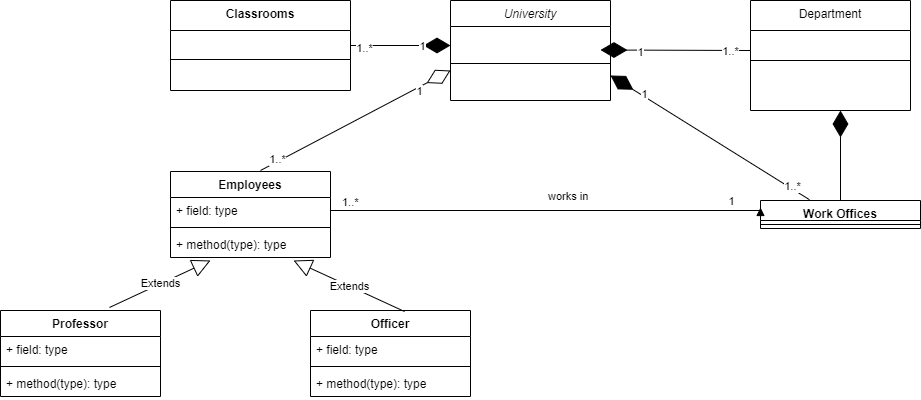

The diagram above was exported from draw.io. Its source (the exported page's mxGraphModel, read from the mxfile embedded in the PNG):
<mxGraphModel dx="2249" dy="786" grid="1" gridSize="10" guides="1" tooltips="1" connect="1" arrows="1" fold="1" page="1" pageScale="1" pageWidth="827" pageHeight="1169" math="0" shadow="0">
  <root>
    <mxCell id="WIyWlLk6GJQsqaUBKTNV-0" />
    <mxCell id="WIyWlLk6GJQsqaUBKTNV-1" parent="WIyWlLk6GJQsqaUBKTNV-0" />
    <mxCell id="zkfFHV4jXpPFQw0GAbJ--0" value="University" style="swimlane;fontStyle=2;align=center;verticalAlign=top;childLayout=stackLayout;horizontal=1;startSize=26;horizontalStack=0;resizeParent=1;resizeLast=0;collapsible=1;marginBottom=0;rounded=0;shadow=0;strokeWidth=1;" parent="WIyWlLk6GJQsqaUBKTNV-1" vertex="1">
      <mxGeometry x="240" y="50" width="160" height="100" as="geometry">
        <mxRectangle x="230" y="140" width="160" height="26" as="alternateBounds" />
      </mxGeometry>
    </mxCell>
    <mxCell id="zkfFHV4jXpPFQw0GAbJ--4" value="" style="line;html=1;strokeWidth=1;align=left;verticalAlign=middle;spacingTop=-1;spacingLeft=3;spacingRight=3;rotatable=0;labelPosition=right;points=[];portConstraint=eastwest;" parent="zkfFHV4jXpPFQw0GAbJ--0" vertex="1">
      <mxGeometry y="26" width="160" height="74" as="geometry" />
    </mxCell>
    <mxCell id="zkfFHV4jXpPFQw0GAbJ--17" value="Department" style="swimlane;fontStyle=0;align=center;verticalAlign=top;childLayout=stackLayout;horizontal=1;startSize=30;horizontalStack=0;resizeParent=1;resizeLast=0;collapsible=1;marginBottom=0;rounded=0;shadow=0;strokeWidth=1;" parent="WIyWlLk6GJQsqaUBKTNV-1" vertex="1">
      <mxGeometry x="540" y="50" width="160" height="110" as="geometry">
        <mxRectangle x="550" y="140" width="160" height="26" as="alternateBounds" />
      </mxGeometry>
    </mxCell>
    <mxCell id="zkfFHV4jXpPFQw0GAbJ--23" value="" style="line;html=1;strokeWidth=1;align=left;verticalAlign=middle;spacingTop=-1;spacingLeft=3;spacingRight=3;rotatable=0;labelPosition=right;points=[];portConstraint=eastwest;" parent="zkfFHV4jXpPFQw0GAbJ--17" vertex="1">
      <mxGeometry y="30" width="160" height="60" as="geometry" />
    </mxCell>
    <mxCell id="ZTuMooM3HfCncCEp5Sbq-0" value="" style="endArrow=diamondThin;endFill=1;endSize=24;html=1;rounded=0;" edge="1" parent="WIyWlLk6GJQsqaUBKTNV-1">
      <mxGeometry width="160" relative="1" as="geometry">
        <mxPoint x="540" y="100" as="sourcePoint" />
        <mxPoint x="390" y="99.5" as="targetPoint" />
      </mxGeometry>
    </mxCell>
    <mxCell id="ZTuMooM3HfCncCEp5Sbq-34" value="1" style="edgeLabel;html=1;align=center;verticalAlign=middle;resizable=0;points=[];" vertex="1" connectable="0" parent="ZTuMooM3HfCncCEp5Sbq-0">
      <mxGeometry x="0.4666" y="2" relative="1" as="geometry">
        <mxPoint as="offset" />
      </mxGeometry>
    </mxCell>
    <mxCell id="ZTuMooM3HfCncCEp5Sbq-35" value="1..*" style="edgeLabel;html=1;align=center;verticalAlign=middle;resizable=0;points=[];" vertex="1" connectable="0" parent="ZTuMooM3HfCncCEp5Sbq-0">
      <mxGeometry x="-0.7334" y="1" relative="1" as="geometry">
        <mxPoint as="offset" />
      </mxGeometry>
    </mxCell>
    <mxCell id="ZTuMooM3HfCncCEp5Sbq-3" value="Classrooms" style="swimlane;fontStyle=1;align=center;verticalAlign=top;childLayout=stackLayout;horizontal=1;startSize=30;horizontalStack=0;resizeParent=1;resizeParentMax=0;resizeLast=0;collapsible=1;marginBottom=0;" vertex="1" parent="WIyWlLk6GJQsqaUBKTNV-1">
      <mxGeometry x="-40" y="50" width="180" height="90" as="geometry" />
    </mxCell>
    <mxCell id="ZTuMooM3HfCncCEp5Sbq-5" value="" style="line;strokeWidth=1;fillColor=none;align=left;verticalAlign=middle;spacingTop=-1;spacingLeft=3;spacingRight=3;rotatable=0;labelPosition=right;points=[];portConstraint=eastwest;strokeColor=inherit;" vertex="1" parent="WIyWlLk6GJQsqaUBKTNV-1">
      <mxGeometry x="-40" y="88" width="180" height="42" as="geometry" />
    </mxCell>
    <mxCell id="ZTuMooM3HfCncCEp5Sbq-7" value="" style="endArrow=diamondThin;endFill=1;endSize=24;html=1;rounded=0;exitX=1;exitY=0.5;exitDx=0;exitDy=0;" edge="1" parent="WIyWlLk6GJQsqaUBKTNV-1" source="ZTuMooM3HfCncCEp5Sbq-3">
      <mxGeometry width="160" relative="1" as="geometry">
        <mxPoint x="330" y="200" as="sourcePoint" />
        <mxPoint x="240" y="95" as="targetPoint" />
      </mxGeometry>
    </mxCell>
    <mxCell id="ZTuMooM3HfCncCEp5Sbq-36" value="1" style="edgeLabel;html=1;align=center;verticalAlign=middle;resizable=0;points=[];" vertex="1" connectable="0" parent="ZTuMooM3HfCncCEp5Sbq-7">
      <mxGeometry x="0.42" relative="1" as="geometry">
        <mxPoint as="offset" />
      </mxGeometry>
    </mxCell>
    <mxCell id="ZTuMooM3HfCncCEp5Sbq-37" value="1..*" style="edgeLabel;html=1;align=center;verticalAlign=middle;resizable=0;points=[];" vertex="1" connectable="0" parent="ZTuMooM3HfCncCEp5Sbq-7">
      <mxGeometry x="-0.74" y="-2" relative="1" as="geometry">
        <mxPoint as="offset" />
      </mxGeometry>
    </mxCell>
    <mxCell id="ZTuMooM3HfCncCEp5Sbq-8" value="Work Offices" style="swimlane;fontStyle=1;align=center;verticalAlign=top;childLayout=stackLayout;horizontal=1;startSize=20;horizontalStack=0;resizeParent=1;resizeParentMax=0;resizeLast=0;collapsible=1;marginBottom=0;" vertex="1" parent="WIyWlLk6GJQsqaUBKTNV-1">
      <mxGeometry x="550" y="250" width="160" height="28" as="geometry" />
    </mxCell>
    <mxCell id="ZTuMooM3HfCncCEp5Sbq-10" value="" style="line;strokeWidth=1;fillColor=none;align=left;verticalAlign=middle;spacingTop=-1;spacingLeft=3;spacingRight=3;rotatable=0;labelPosition=right;points=[];portConstraint=eastwest;strokeColor=inherit;" vertex="1" parent="ZTuMooM3HfCncCEp5Sbq-8">
      <mxGeometry y="20" width="160" height="8" as="geometry" />
    </mxCell>
    <mxCell id="ZTuMooM3HfCncCEp5Sbq-12" value="" style="endArrow=diamondThin;endFill=1;endSize=24;html=1;rounded=0;exitX=0.306;exitY=-0.029;exitDx=0;exitDy=0;exitPerimeter=0;entryX=1;entryY=0.75;entryDx=0;entryDy=0;" edge="1" parent="WIyWlLk6GJQsqaUBKTNV-1" source="ZTuMooM3HfCncCEp5Sbq-8" target="zkfFHV4jXpPFQw0GAbJ--0">
      <mxGeometry width="160" relative="1" as="geometry">
        <mxPoint x="360" y="190" as="sourcePoint" />
        <mxPoint x="520" y="190" as="targetPoint" />
      </mxGeometry>
    </mxCell>
    <mxCell id="ZTuMooM3HfCncCEp5Sbq-40" value="1" style="edgeLabel;html=1;align=center;verticalAlign=middle;resizable=0;points=[];" vertex="1" connectable="0" parent="ZTuMooM3HfCncCEp5Sbq-12">
      <mxGeometry x="0.6683" y="-2" relative="1" as="geometry">
        <mxPoint as="offset" />
      </mxGeometry>
    </mxCell>
    <mxCell id="ZTuMooM3HfCncCEp5Sbq-41" value="1..*" style="edgeLabel;html=1;align=center;verticalAlign=middle;resizable=0;points=[];" vertex="1" connectable="0" parent="ZTuMooM3HfCncCEp5Sbq-12">
      <mxGeometry x="-0.8105" y="-2" relative="1" as="geometry">
        <mxPoint as="offset" />
      </mxGeometry>
    </mxCell>
    <mxCell id="ZTuMooM3HfCncCEp5Sbq-13" value="" style="endArrow=diamondThin;endFill=1;endSize=24;html=1;rounded=0;exitX=0.5;exitY=0;exitDx=0;exitDy=0;" edge="1" parent="WIyWlLk6GJQsqaUBKTNV-1" source="ZTuMooM3HfCncCEp5Sbq-8">
      <mxGeometry width="160" relative="1" as="geometry">
        <mxPoint x="490" y="190" as="sourcePoint" />
        <mxPoint x="630" y="160" as="targetPoint" />
      </mxGeometry>
    </mxCell>
    <mxCell id="ZTuMooM3HfCncCEp5Sbq-14" value="Employees" style="swimlane;fontStyle=1;align=center;verticalAlign=top;childLayout=stackLayout;horizontal=1;startSize=26;horizontalStack=0;resizeParent=1;resizeParentMax=0;resizeLast=0;collapsible=1;marginBottom=0;" vertex="1" parent="WIyWlLk6GJQsqaUBKTNV-1">
      <mxGeometry x="-40" y="221" width="160" height="86" as="geometry" />
    </mxCell>
    <mxCell id="ZTuMooM3HfCncCEp5Sbq-15" value="+ field: type" style="text;strokeColor=none;fillColor=none;align=left;verticalAlign=top;spacingLeft=4;spacingRight=4;overflow=hidden;rotatable=0;points=[[0,0.5],[1,0.5]];portConstraint=eastwest;" vertex="1" parent="ZTuMooM3HfCncCEp5Sbq-14">
      <mxGeometry y="26" width="160" height="26" as="geometry" />
    </mxCell>
    <mxCell id="ZTuMooM3HfCncCEp5Sbq-16" value="" style="line;strokeWidth=1;fillColor=none;align=left;verticalAlign=middle;spacingTop=-1;spacingLeft=3;spacingRight=3;rotatable=0;labelPosition=right;points=[];portConstraint=eastwest;strokeColor=inherit;" vertex="1" parent="ZTuMooM3HfCncCEp5Sbq-14">
      <mxGeometry y="52" width="160" height="8" as="geometry" />
    </mxCell>
    <mxCell id="ZTuMooM3HfCncCEp5Sbq-17" value="+ method(type): type" style="text;strokeColor=none;fillColor=none;align=left;verticalAlign=top;spacingLeft=4;spacingRight=4;overflow=hidden;rotatable=0;points=[[0,0.5],[1,0.5]];portConstraint=eastwest;" vertex="1" parent="ZTuMooM3HfCncCEp5Sbq-14">
      <mxGeometry y="60" width="160" height="26" as="geometry" />
    </mxCell>
    <mxCell id="ZTuMooM3HfCncCEp5Sbq-18" value="" style="endArrow=diamondThin;endFill=0;endSize=24;html=1;rounded=0;" edge="1" parent="WIyWlLk6GJQsqaUBKTNV-1">
      <mxGeometry width="160" relative="1" as="geometry">
        <mxPoint x="50" y="220" as="sourcePoint" />
        <mxPoint x="240" y="120" as="targetPoint" />
      </mxGeometry>
    </mxCell>
    <mxCell id="ZTuMooM3HfCncCEp5Sbq-38" value="1" style="edgeLabel;html=1;align=center;verticalAlign=middle;resizable=0;points=[];" vertex="1" connectable="0" parent="ZTuMooM3HfCncCEp5Sbq-18">
      <mxGeometry x="0.6495" y="-3" relative="1" as="geometry">
        <mxPoint as="offset" />
      </mxGeometry>
    </mxCell>
    <mxCell id="ZTuMooM3HfCncCEp5Sbq-39" value="1..*" style="edgeLabel;html=1;align=center;verticalAlign=middle;resizable=0;points=[];" vertex="1" connectable="0" parent="ZTuMooM3HfCncCEp5Sbq-18">
      <mxGeometry x="-0.8121" y="2" relative="1" as="geometry">
        <mxPoint as="offset" />
      </mxGeometry>
    </mxCell>
    <mxCell id="ZTuMooM3HfCncCEp5Sbq-19" value="Professor" style="swimlane;fontStyle=1;align=center;verticalAlign=top;childLayout=stackLayout;horizontal=1;startSize=26;horizontalStack=0;resizeParent=1;resizeParentMax=0;resizeLast=0;collapsible=1;marginBottom=0;" vertex="1" parent="WIyWlLk6GJQsqaUBKTNV-1">
      <mxGeometry x="-210" y="360" width="160" height="86" as="geometry" />
    </mxCell>
    <mxCell id="ZTuMooM3HfCncCEp5Sbq-20" value="+ field: type" style="text;strokeColor=none;fillColor=none;align=left;verticalAlign=top;spacingLeft=4;spacingRight=4;overflow=hidden;rotatable=0;points=[[0,0.5],[1,0.5]];portConstraint=eastwest;" vertex="1" parent="ZTuMooM3HfCncCEp5Sbq-19">
      <mxGeometry y="26" width="160" height="26" as="geometry" />
    </mxCell>
    <mxCell id="ZTuMooM3HfCncCEp5Sbq-21" value="" style="line;strokeWidth=1;fillColor=none;align=left;verticalAlign=middle;spacingTop=-1;spacingLeft=3;spacingRight=3;rotatable=0;labelPosition=right;points=[];portConstraint=eastwest;strokeColor=inherit;" vertex="1" parent="ZTuMooM3HfCncCEp5Sbq-19">
      <mxGeometry y="52" width="160" height="8" as="geometry" />
    </mxCell>
    <mxCell id="ZTuMooM3HfCncCEp5Sbq-22" value="+ method(type): type" style="text;strokeColor=none;fillColor=none;align=left;verticalAlign=top;spacingLeft=4;spacingRight=4;overflow=hidden;rotatable=0;points=[[0,0.5],[1,0.5]];portConstraint=eastwest;" vertex="1" parent="ZTuMooM3HfCncCEp5Sbq-19">
      <mxGeometry y="60" width="160" height="26" as="geometry" />
    </mxCell>
    <mxCell id="ZTuMooM3HfCncCEp5Sbq-23" value="Officer" style="swimlane;fontStyle=1;align=center;verticalAlign=top;childLayout=stackLayout;horizontal=1;startSize=26;horizontalStack=0;resizeParent=1;resizeParentMax=0;resizeLast=0;collapsible=1;marginBottom=0;" vertex="1" parent="WIyWlLk6GJQsqaUBKTNV-1">
      <mxGeometry x="100" y="360" width="160" height="86" as="geometry" />
    </mxCell>
    <mxCell id="ZTuMooM3HfCncCEp5Sbq-24" value="+ field: type" style="text;strokeColor=none;fillColor=none;align=left;verticalAlign=top;spacingLeft=4;spacingRight=4;overflow=hidden;rotatable=0;points=[[0,0.5],[1,0.5]];portConstraint=eastwest;" vertex="1" parent="ZTuMooM3HfCncCEp5Sbq-23">
      <mxGeometry y="26" width="160" height="26" as="geometry" />
    </mxCell>
    <mxCell id="ZTuMooM3HfCncCEp5Sbq-25" value="" style="line;strokeWidth=1;fillColor=none;align=left;verticalAlign=middle;spacingTop=-1;spacingLeft=3;spacingRight=3;rotatable=0;labelPosition=right;points=[];portConstraint=eastwest;strokeColor=inherit;" vertex="1" parent="ZTuMooM3HfCncCEp5Sbq-23">
      <mxGeometry y="52" width="160" height="8" as="geometry" />
    </mxCell>
    <mxCell id="ZTuMooM3HfCncCEp5Sbq-26" value="+ method(type): type" style="text;strokeColor=none;fillColor=none;align=left;verticalAlign=top;spacingLeft=4;spacingRight=4;overflow=hidden;rotatable=0;points=[[0,0.5],[1,0.5]];portConstraint=eastwest;" vertex="1" parent="ZTuMooM3HfCncCEp5Sbq-23">
      <mxGeometry y="60" width="160" height="26" as="geometry" />
    </mxCell>
    <mxCell id="ZTuMooM3HfCncCEp5Sbq-27" value="Extends" style="endArrow=block;endSize=16;endFill=0;html=1;rounded=0;exitX=0.588;exitY=0.012;exitDx=0;exitDy=0;exitPerimeter=0;entryX=0.769;entryY=1.115;entryDx=0;entryDy=0;entryPerimeter=0;" edge="1" parent="WIyWlLk6GJQsqaUBKTNV-1" source="ZTuMooM3HfCncCEp5Sbq-23" target="ZTuMooM3HfCncCEp5Sbq-17">
      <mxGeometry width="160" relative="1" as="geometry">
        <mxPoint x="330" y="200" as="sourcePoint" />
        <mxPoint x="490" y="200" as="targetPoint" />
      </mxGeometry>
    </mxCell>
    <mxCell id="ZTuMooM3HfCncCEp5Sbq-28" value="Extends" style="endArrow=block;endSize=16;endFill=0;html=1;rounded=0;exitX=0.681;exitY=-0.035;exitDx=0;exitDy=0;exitPerimeter=0;" edge="1" parent="WIyWlLk6GJQsqaUBKTNV-1" source="ZTuMooM3HfCncCEp5Sbq-19">
      <mxGeometry width="160" relative="1" as="geometry">
        <mxPoint x="330" y="200" as="sourcePoint" />
        <mxPoint y="310" as="targetPoint" />
      </mxGeometry>
    </mxCell>
    <mxCell id="ZTuMooM3HfCncCEp5Sbq-30" value="&amp;nbsp;works in" style="endArrow=block;endFill=1;html=1;edgeStyle=orthogonalEdgeStyle;align=left;verticalAlign=top;rounded=0;exitX=1;exitY=0.5;exitDx=0;exitDy=0;entryX=0;entryY=0.25;entryDx=0;entryDy=0;" edge="1" parent="WIyWlLk6GJQsqaUBKTNV-1" source="ZTuMooM3HfCncCEp5Sbq-15" target="ZTuMooM3HfCncCEp5Sbq-8">
      <mxGeometry x="-0.0162" y="27" relative="1" as="geometry">
        <mxPoint x="330" y="200" as="sourcePoint" />
        <mxPoint x="490" y="200" as="targetPoint" />
        <Array as="points">
          <mxPoint x="550" y="260" />
        </Array>
        <mxPoint as="offset" />
      </mxGeometry>
    </mxCell>
    <mxCell id="ZTuMooM3HfCncCEp5Sbq-31" value="1..*" style="edgeLabel;resizable=0;html=1;align=left;verticalAlign=bottom;" connectable="0" vertex="1" parent="ZTuMooM3HfCncCEp5Sbq-30">
      <mxGeometry x="-1" relative="1" as="geometry">
        <mxPoint x="10" as="offset" />
      </mxGeometry>
    </mxCell>
    <mxCell id="ZTuMooM3HfCncCEp5Sbq-33" value="1" style="edgeLabel;html=1;align=center;verticalAlign=middle;resizable=0;points=[];" vertex="1" connectable="0" parent="ZTuMooM3HfCncCEp5Sbq-30">
      <mxGeometry x="0.9122" y="4" relative="1" as="geometry">
        <mxPoint x="-14" y="-6" as="offset" />
      </mxGeometry>
    </mxCell>
  </root>
</mxGraphModel>